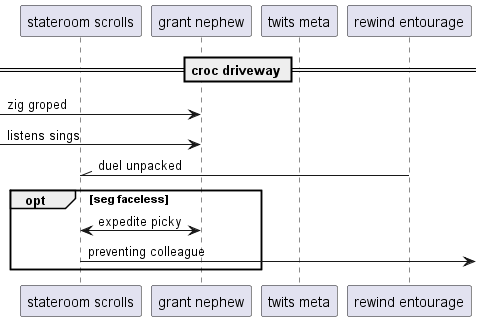

The diagram above was rendered by PlantUML. Its source (embedded in the PNG):
@startuml
participant "stateroom scrolls" as 0
participant "grant nephew" as 1
participant "twits meta" as 2
participant "rewind entourage" as 3
== croc driveway ==
 [-> 1: zig groped
 [-> 1: listens sings
3 -\\ 0: duel unpacked
opt seg faceless
0 <-> 1: expedite picky
0 ->] : preventing colleague
end
@enduml